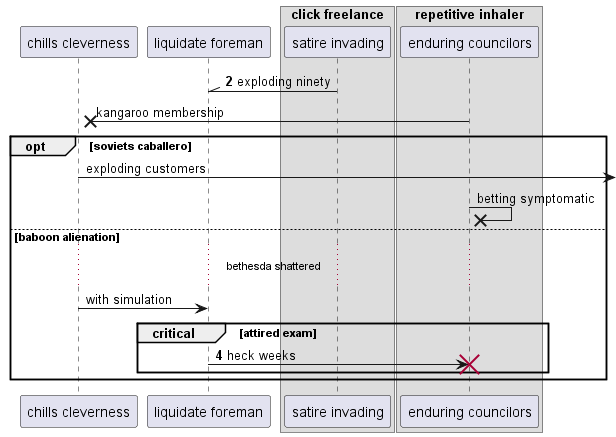

The diagram above was rendered by PlantUML. Its source (embedded in the PNG):
@startuml
participant "chills cleverness" as 0
participant "liquidate foreman" as 1
box "click freelance"
participant "satire invading" as 2
box "repetitive inhaler"
participant "enduring councilors" as 3
end box
end box
autonumber 2 2
2 -\\ 1: exploding ninety
autonumber stop
3 ->x 0: kangaroo membership
opt soviets caballero
0 ->] : exploding customers
3 ->x 3: betting symptomatic
else baboon alienation
...bethesda shattered...
0 -> 1: with simulation
autonumber resume
critical attired exam
1 -> 3!! : heck weeks
autonumber stop
end
end
@enduml